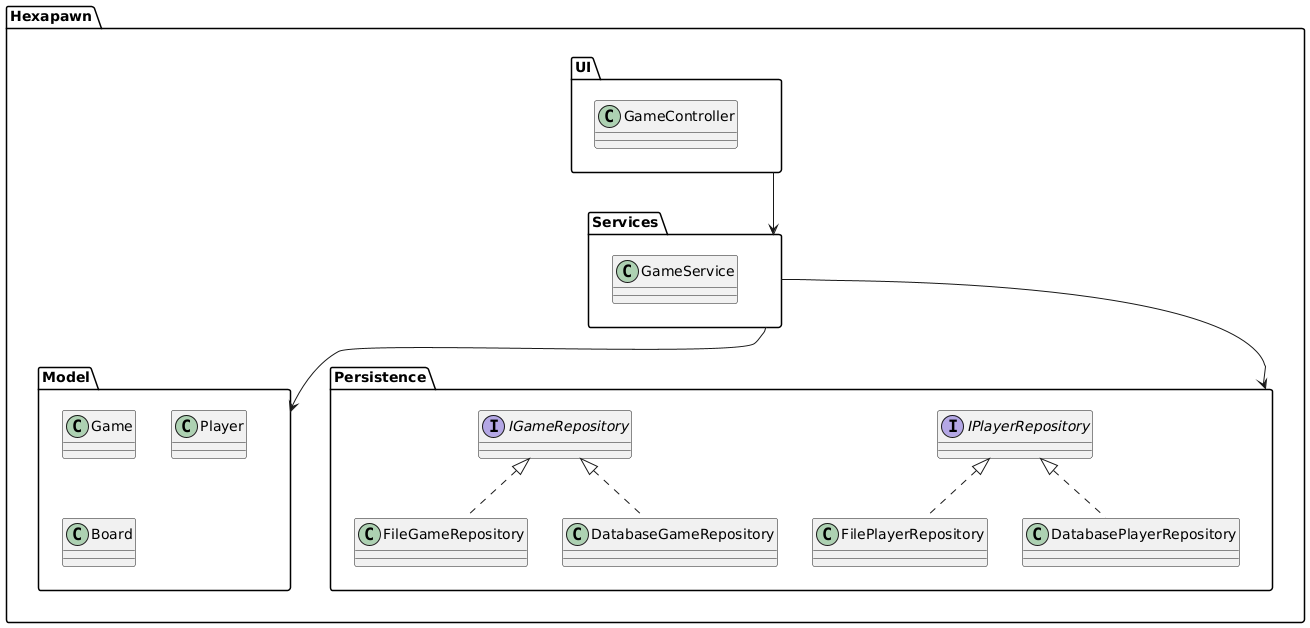

The diagram above was rendered by PlantUML. Its source (embedded in the PNG):
@startuml
package Hexapawn {
  package Model {
    class Game
    class Player
    class Board
  }

  package Persistence {
    interface IGameRepository
    interface IPlayerRepository

    class FileGameRepository
    class DatabaseGameRepository
    class FilePlayerRepository
    class DatabasePlayerRepository

    IGameRepository <|.. FileGameRepository
    IGameRepository <|.. DatabaseGameRepository
    IPlayerRepository <|.. FilePlayerRepository
    IPlayerRepository <|.. DatabasePlayerRepository
  }

  package Services {
    class GameService
  }

  package UI {
    class GameController
  }

  UI --> Services
  Services --> Model
  Services --> Persistence
}
@enduml